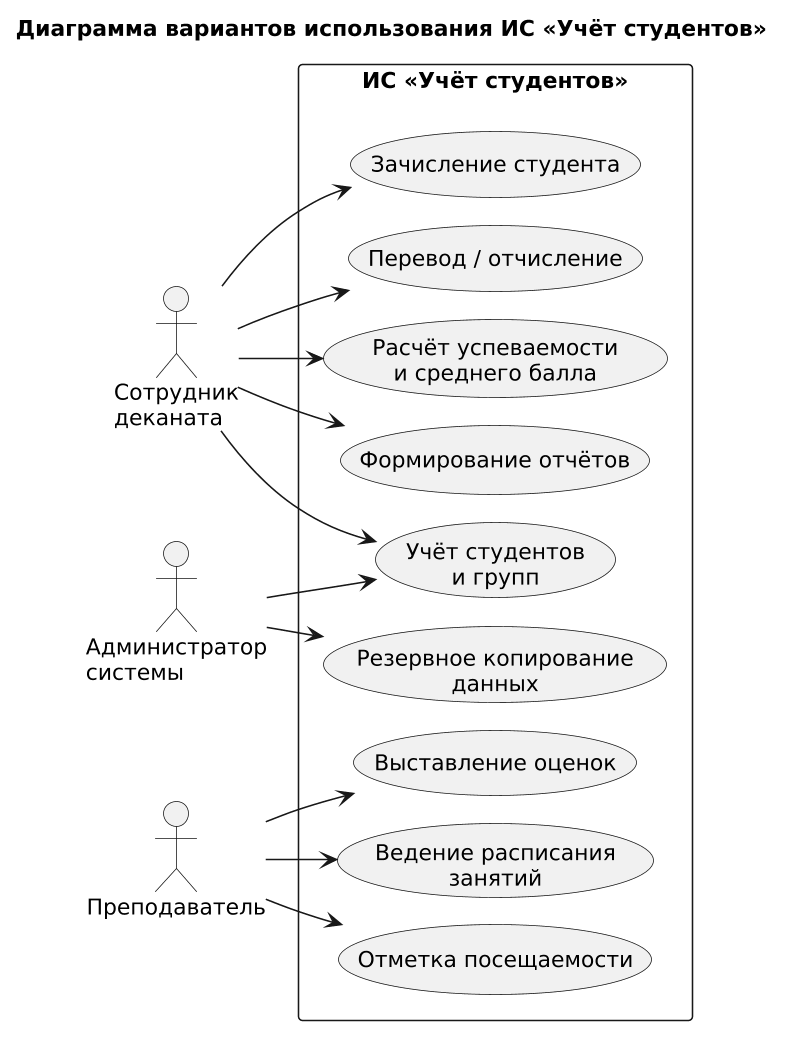

The diagram above was rendered by PlantUML. Its source (embedded in the PNG):
@startuml
skinparam dpi 150
left to right direction
title Диаграмма вариантов использования ИС «Учёт студентов»

actor "Сотрудник\nдеканата" as dekanat
actor "Преподаватель" as teacher
actor "Администратор\nсистемы" as admin

rectangle "ИС «Учёт студентов»" {
  usecase "Учёт студентов\nи групп" as uc1
  usecase "Зачисление студента" as uc2
  usecase "Перевод / отчисление" as uc3
  usecase "Ведение расписания\nзанятий" as uc4
  usecase "Отметка посещаемости" as uc5
  usecase "Выставление оценок" as uc6
  usecase "Расчёт успеваемости\nи среднего балла" as uc7
  usecase "Формирование отчётов" as uc8
  usecase "Резервное копирование\nданных" as uc9
}

dekanat --> uc1
dekanat --> uc2
dekanat --> uc3
dekanat --> uc7
dekanat --> uc8
teacher --> uc4
teacher --> uc5
teacher --> uc6
admin --> uc9
admin --> uc1
@enduml